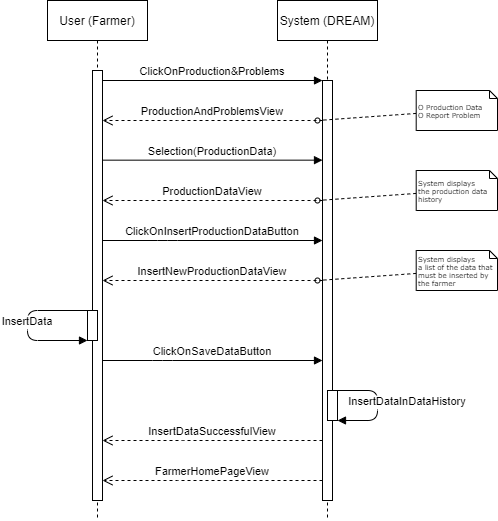

The diagram above was exported from draw.io. Its source (the exported page's mxGraphModel, read from the mxfile embedded in the PNG):
<mxGraphModel dx="1038" dy="641" grid="1" gridSize="10" guides="1" tooltips="1" connect="1" arrows="1" fold="1" page="1" pageScale="1" pageWidth="850" pageHeight="1100" math="0" shadow="0">
  <root>
    <mxCell id="0" />
    <mxCell id="1" parent="0" />
    <mxCell id="3nuBFxr9cyL0pnOWT2aG-1" value="User (Farmer)" style="shape=umlLifeline;perimeter=lifelinePerimeter;container=1;collapsible=0;recursiveResize=0;rounded=0;shadow=0;strokeWidth=1;" parent="1" vertex="1">
      <mxGeometry x="120" y="80" width="100" height="520" as="geometry" />
    </mxCell>
    <mxCell id="3nuBFxr9cyL0pnOWT2aG-2" value="" style="points=[];perimeter=orthogonalPerimeter;rounded=0;shadow=0;strokeWidth=1;" parent="3nuBFxr9cyL0pnOWT2aG-1" vertex="1">
      <mxGeometry x="45" y="70" width="10" height="430" as="geometry" />
    </mxCell>
    <mxCell id="KoDjIgoHYnYrYGWuNQwD-6" value="" style="points=[];perimeter=orthogonalPerimeter;rounded=0;shadow=0;strokeWidth=1;" parent="3nuBFxr9cyL0pnOWT2aG-1" vertex="1">
      <mxGeometry x="40" y="310" width="10" height="30" as="geometry" />
    </mxCell>
    <mxCell id="KoDjIgoHYnYrYGWuNQwD-7" value="InsertData" style="verticalAlign=bottom;endArrow=block;shadow=0;strokeWidth=1;" parent="3nuBFxr9cyL0pnOWT2aG-1" source="KoDjIgoHYnYrYGWuNQwD-6" target="KoDjIgoHYnYrYGWuNQwD-6" edge="1">
      <mxGeometry x="0.0667" relative="1" as="geometry">
        <mxPoint x="-55" y="290" as="sourcePoint" />
        <mxPoint x="115" y="290" as="targetPoint" />
        <Array as="points">
          <mxPoint x="-20" y="310" />
          <mxPoint x="-20" y="340" />
        </Array>
        <mxPoint as="offset" />
      </mxGeometry>
    </mxCell>
    <mxCell id="3nuBFxr9cyL0pnOWT2aG-5" value="System (DREAM)" style="shape=umlLifeline;perimeter=lifelinePerimeter;container=1;collapsible=0;recursiveResize=0;rounded=0;shadow=0;strokeWidth=1;" parent="1" vertex="1">
      <mxGeometry x="350" y="80" width="100" height="520" as="geometry" />
    </mxCell>
    <mxCell id="3nuBFxr9cyL0pnOWT2aG-6" value="" style="points=[];perimeter=orthogonalPerimeter;rounded=0;shadow=0;strokeWidth=1;" parent="3nuBFxr9cyL0pnOWT2aG-5" vertex="1">
      <mxGeometry x="45" y="80" width="10" height="420" as="geometry" />
    </mxCell>
    <mxCell id="-ki9tW6POzLssxUiX_zL-1" value="Selection(ProductionData)" style="verticalAlign=bottom;endArrow=block;entryX=0;entryY=0;shadow=0;strokeWidth=1;" parent="3nuBFxr9cyL0pnOWT2aG-5" source="3nuBFxr9cyL0pnOWT2aG-2" edge="1">
      <mxGeometry relative="1" as="geometry">
        <mxPoint x="-125" y="159.6600000000001" as="sourcePoint" />
        <mxPoint x="45" y="159.6600000000001" as="targetPoint" />
      </mxGeometry>
    </mxCell>
    <mxCell id="KoDjIgoHYnYrYGWuNQwD-9" value="" style="points=[];perimeter=orthogonalPerimeter;rounded=0;shadow=0;strokeWidth=1;" parent="3nuBFxr9cyL0pnOWT2aG-5" vertex="1">
      <mxGeometry x="50" y="390" width="10" height="30" as="geometry" />
    </mxCell>
    <mxCell id="KoDjIgoHYnYrYGWuNQwD-10" value="InsertDataInDataHistory" style="verticalAlign=bottom;endArrow=block;shadow=0;strokeWidth=1;" parent="3nuBFxr9cyL0pnOWT2aG-5" source="KoDjIgoHYnYrYGWuNQwD-9" target="KoDjIgoHYnYrYGWuNQwD-9" edge="1">
      <mxGeometry x="0.0909" y="30" relative="1" as="geometry">
        <mxPoint x="-165" y="290" as="sourcePoint" />
        <mxPoint x="5" y="290" as="targetPoint" />
        <Array as="points">
          <mxPoint x="100" y="390" />
          <mxPoint x="100" y="420" />
        </Array>
        <mxPoint as="offset" />
      </mxGeometry>
    </mxCell>
    <mxCell id="3nuBFxr9cyL0pnOWT2aG-7" value="ProductionAndProblemsView" style="verticalAlign=bottom;endArrow=open;dashed=1;endSize=8;shadow=0;strokeWidth=1;" parent="1" source="3nuBFxr9cyL0pnOWT2aG-6" target="3nuBFxr9cyL0pnOWT2aG-2" edge="1">
      <mxGeometry relative="1" as="geometry">
        <mxPoint x="275" y="236" as="targetPoint" />
        <Array as="points">
          <mxPoint x="260" y="200" />
        </Array>
      </mxGeometry>
    </mxCell>
    <mxCell id="3nuBFxr9cyL0pnOWT2aG-8" value="ClickOnProduction&amp;Problems" style="verticalAlign=bottom;endArrow=block;entryX=0;entryY=0;shadow=0;strokeWidth=1;" parent="1" source="3nuBFxr9cyL0pnOWT2aG-2" target="3nuBFxr9cyL0pnOWT2aG-6" edge="1">
      <mxGeometry relative="1" as="geometry">
        <mxPoint x="275" y="160" as="sourcePoint" />
      </mxGeometry>
    </mxCell>
    <mxCell id="-ki9tW6POzLssxUiX_zL-2" style="edgeStyle=none;rounded=0;html=1;dashed=1;labelBackgroundColor=none;startArrow=none;startFill=0;startSize=5;endArrow=oval;endFill=0;endSize=5;jettySize=auto;orthogonalLoop=1;strokeWidth=1;fontFamily=Verdana;fontSize=12" parent="1" source="-ki9tW6POzLssxUiX_zL-3" edge="1">
      <mxGeometry relative="1" as="geometry">
        <mxPoint x="390" y="200" as="targetPoint" />
        <Array as="points" />
      </mxGeometry>
    </mxCell>
    <mxCell id="-ki9tW6POzLssxUiX_zL-3" value="O Production Data&lt;br&gt;O Report Problem" style="shape=note;whiteSpace=wrap;html=1;rounded=0;shadow=0;comic=0;labelBackgroundColor=none;strokeWidth=1;fontFamily=Verdana;fontSize=7;align=left;size=8;" parent="1" vertex="1">
      <mxGeometry x="488.7" y="170" width="81.3" height="40" as="geometry" />
    </mxCell>
    <mxCell id="-ki9tW6POzLssxUiX_zL-4" value="ProductionDataView" style="verticalAlign=bottom;endArrow=open;dashed=1;endSize=8;shadow=0;strokeWidth=1;" parent="1" source="3nuBFxr9cyL0pnOWT2aG-6" target="3nuBFxr9cyL0pnOWT2aG-2" edge="1">
      <mxGeometry relative="1" as="geometry">
        <mxPoint x="170.0000000000001" y="280" as="targetPoint" />
        <mxPoint x="340" y="280" as="sourcePoint" />
        <Array as="points">
          <mxPoint x="255" y="280" />
        </Array>
      </mxGeometry>
    </mxCell>
    <mxCell id="1vwTF_eF5UmgLp4DnnYM-2" style="edgeStyle=none;rounded=0;html=1;dashed=1;labelBackgroundColor=none;startArrow=none;startFill=0;startSize=5;endArrow=oval;endFill=0;endSize=5;jettySize=auto;orthogonalLoop=1;strokeWidth=1;fontFamily=Verdana;fontSize=12" parent="1" source="1vwTF_eF5UmgLp4DnnYM-3" edge="1">
      <mxGeometry relative="1" as="geometry">
        <mxPoint x="390" y="280" as="targetPoint" />
        <Array as="points" />
      </mxGeometry>
    </mxCell>
    <mxCell id="1vwTF_eF5UmgLp4DnnYM-3" value="System displays &lt;br&gt;the production data history" style="shape=note;whiteSpace=wrap;html=1;rounded=0;shadow=0;comic=0;labelBackgroundColor=none;strokeWidth=1;fontFamily=Verdana;fontSize=7;align=left;size=8;" parent="1" vertex="1">
      <mxGeometry x="488.7" y="250" width="81.3" height="40" as="geometry" />
    </mxCell>
    <mxCell id="KoDjIgoHYnYrYGWuNQwD-2" value="ClickOnInsertProductionDataButton" style="verticalAlign=bottom;endArrow=block;shadow=0;strokeWidth=1;" parent="1" source="3nuBFxr9cyL0pnOWT2aG-2" target="3nuBFxr9cyL0pnOWT2aG-6" edge="1">
      <mxGeometry relative="1" as="geometry">
        <mxPoint x="180" y="320.0000000000001" as="sourcePoint" />
        <mxPoint x="400" y="320.0000000000001" as="targetPoint" />
        <Array as="points">
          <mxPoint x="240" y="320" />
        </Array>
      </mxGeometry>
    </mxCell>
    <mxCell id="KoDjIgoHYnYrYGWuNQwD-3" value="InsertNewProductionDataView" style="verticalAlign=bottom;endArrow=open;dashed=1;endSize=8;shadow=0;strokeWidth=1;" parent="1" source="3nuBFxr9cyL0pnOWT2aG-6" target="3nuBFxr9cyL0pnOWT2aG-2" edge="1">
      <mxGeometry relative="1" as="geometry">
        <mxPoint x="180" y="360" as="targetPoint" />
        <mxPoint x="400" y="360" as="sourcePoint" />
        <Array as="points">
          <mxPoint x="260" y="360" />
        </Array>
      </mxGeometry>
    </mxCell>
    <mxCell id="KoDjIgoHYnYrYGWuNQwD-4" style="edgeStyle=none;rounded=0;html=1;dashed=1;labelBackgroundColor=none;startArrow=none;startFill=0;startSize=5;endArrow=oval;endFill=0;endSize=5;jettySize=auto;orthogonalLoop=1;strokeWidth=1;fontFamily=Verdana;fontSize=12" parent="1" source="KoDjIgoHYnYrYGWuNQwD-5" edge="1">
      <mxGeometry relative="1" as="geometry">
        <mxPoint x="390" y="360" as="targetPoint" />
        <Array as="points" />
      </mxGeometry>
    </mxCell>
    <mxCell id="KoDjIgoHYnYrYGWuNQwD-5" value="System displays &lt;br&gt;a list of the data that must be inserted by the farmer" style="shape=note;whiteSpace=wrap;html=1;rounded=0;shadow=0;comic=0;labelBackgroundColor=none;strokeWidth=1;fontFamily=Verdana;fontSize=7;align=left;size=8;" parent="1" vertex="1">
      <mxGeometry x="488.7" y="330" width="81.3" height="40" as="geometry" />
    </mxCell>
    <mxCell id="KoDjIgoHYnYrYGWuNQwD-8" value="ClickOnSaveDataButton" style="verticalAlign=bottom;endArrow=block;shadow=0;strokeWidth=1;" parent="1" source="3nuBFxr9cyL0pnOWT2aG-2" target="3nuBFxr9cyL0pnOWT2aG-6" edge="1">
      <mxGeometry relative="1" as="geometry">
        <mxPoint x="170" y="440" as="sourcePoint" />
        <mxPoint x="390" y="440" as="targetPoint" />
        <Array as="points">
          <mxPoint x="235" y="440" />
        </Array>
      </mxGeometry>
    </mxCell>
    <mxCell id="KoDjIgoHYnYrYGWuNQwD-11" value="InsertDataSuccessfulView" style="verticalAlign=bottom;endArrow=open;dashed=1;endSize=8;shadow=0;strokeWidth=1;" parent="1" source="3nuBFxr9cyL0pnOWT2aG-6" target="3nuBFxr9cyL0pnOWT2aG-2" edge="1">
      <mxGeometry relative="1" as="geometry">
        <mxPoint x="180" y="520" as="targetPoint" />
        <mxPoint x="400" y="520" as="sourcePoint" />
        <Array as="points">
          <mxPoint x="265" y="520" />
        </Array>
      </mxGeometry>
    </mxCell>
    <mxCell id="KoDjIgoHYnYrYGWuNQwD-12" value="FarmerHomePageView" style="verticalAlign=bottom;endArrow=open;dashed=1;endSize=8;shadow=0;strokeWidth=1;" parent="1" source="3nuBFxr9cyL0pnOWT2aG-6" target="3nuBFxr9cyL0pnOWT2aG-2" edge="1">
      <mxGeometry relative="1" as="geometry">
        <mxPoint x="170" y="560" as="targetPoint" />
        <mxPoint x="390" y="560" as="sourcePoint" />
        <Array as="points">
          <mxPoint x="260" y="560" />
        </Array>
      </mxGeometry>
    </mxCell>
  </root>
</mxGraphModel>